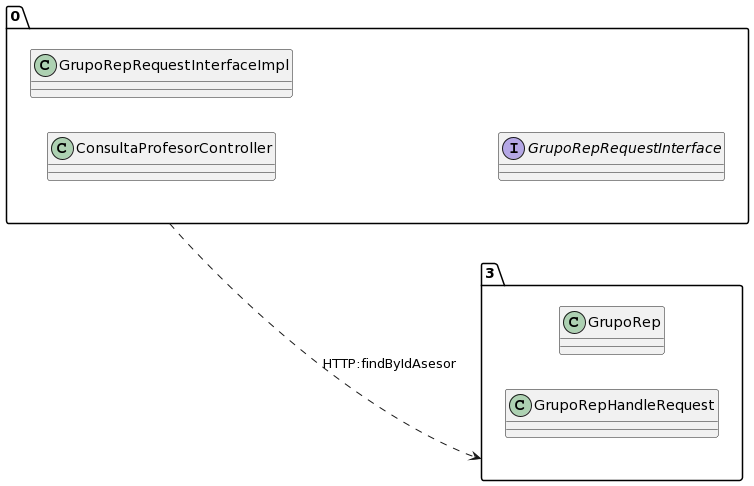

The diagram above was rendered by PlantUML. Its source (embedded in the PNG):
@startuml
allow_mixing
left to right direction
package "0"{
class ConsultaProfesorController
class GrupoRepRequestInterfaceImpl
interface GrupoRepRequestInterface

}
package "3"{
class GrupoRep
class GrupoRepHandleRequest

}
"0" ..> "3":HTTP:findByIdAsesor
@enduml